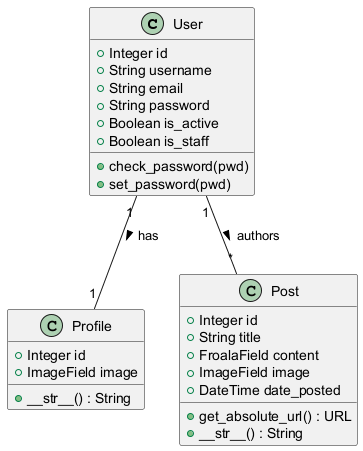

The diagram above was rendered by PlantUML. Its source (embedded in the PNG):
@startuml BlogClassDiagram
' Entities
class User {
  +Integer id
  +String username
  +String email
  +String password
  +Boolean is_active
  +Boolean is_staff
  +check_password(pwd)
  +set_password(pwd)
}

class Profile {
  +Integer id
  +ImageField image
  +__str__() : String
}

class Post {
  +Integer id
  +String title
  +FroalaField content
  +ImageField image
  +DateTime date_posted
  +get_absolute_url() : URL
  +__str__() : String
}

' Relationships
User "1" -- "1" Profile : has >
User "1" -- "*" Post : authors >

@enduml